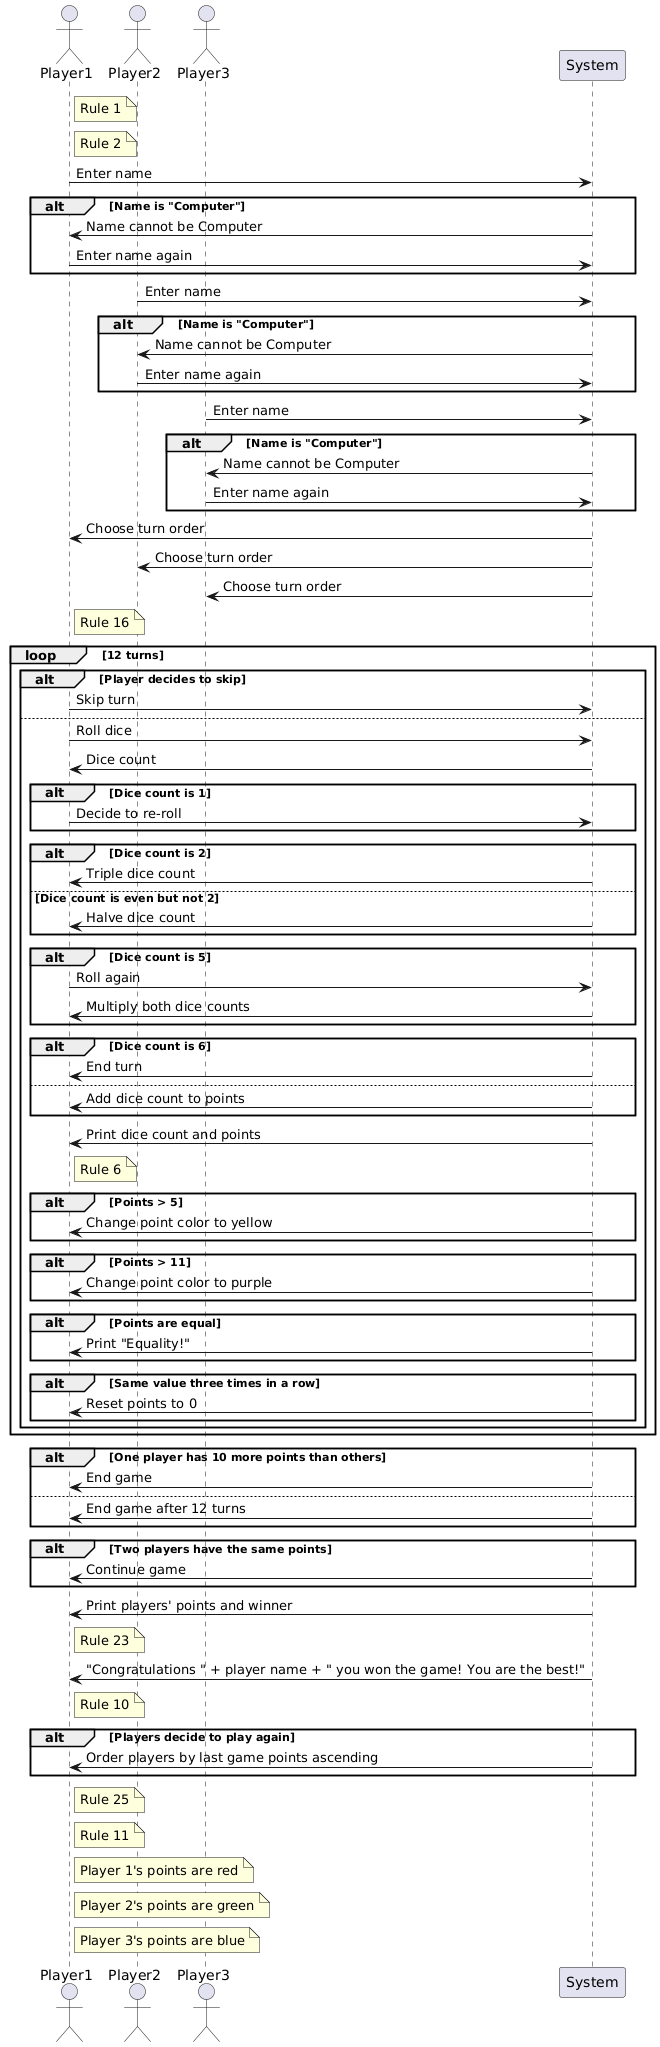

The diagram above was rendered by PlantUML. Its source (embedded in the PNG):
@startuml
actor Player1
actor Player2
actor Player3
participant System

note right of Player1: Rule 1
note right of Player1: Rule 2
Player1 -> System: Enter name
alt Name is "Computer"
  System -> Player1: Name cannot be Computer
  Player1 -> System: Enter name again
end
Player2 -> System: Enter name
alt Name is "Computer"
  System -> Player2: Name cannot be Computer
  Player2 -> System: Enter name again
end
Player3 -> System: Enter name
alt Name is "Computer"
  System -> Player3: Name cannot be Computer
  Player3 -> System: Enter name again
end
System -> Player1: Choose turn order
System -> Player2: Choose turn order
System -> Player3: Choose turn order
note right of Player1: Rule 16

loop 12 turns
  alt Player decides to skip
    Player1 -> System: Skip turn
  else
    Player1 -> System: Roll dice
    System -> Player1: Dice count
    alt Dice count is 1
      Player1 -> System: Decide to re-roll
    end
    alt Dice count is 2
      System -> Player1: Triple dice count
    else Dice count is even but not 2
      System -> Player1: Halve dice count
    end
    alt Dice count is 5
      Player1 -> System: Roll again
      System -> Player1: Multiply both dice counts
    end
    alt Dice count is 6
      System -> Player1: End turn
    else
      System -> Player1: Add dice count to points
    end
    System -> Player1: Print dice count and points
    note right of Player1: Rule 6
    alt Points > 5
      System -> Player1: Change point color to yellow
    end
    alt Points > 11
      System -> Player1: Change point color to purple
    end
    alt Points are equal
      System -> Player1: Print "Equality!"
    end
    alt Same value three times in a row
      System -> Player1: Reset points to 0
    end
  end
end
alt One player has 10 more points than others
  System -> Player1: End game
else
  System -> Player1: End game after 12 turns
end
alt Two players have the same points
  System -> Player1: Continue game
end
System -> Player1: Print players' points and winner
note right of Player1: Rule 23
System -> Player1: "Congratulations " + player name + " you won the game! You are the best!"
note right of Player1: Rule 10
alt Players decide to play again
  System -> Player1: Order players by last game points ascending
end
note right of Player1: Rule 25

note right of Player1: Rule 11
note right of Player1: Player 1's points are red
note right of Player1: Player 2's points are green
note right of Player1: Player 3's points are blue
@enduml